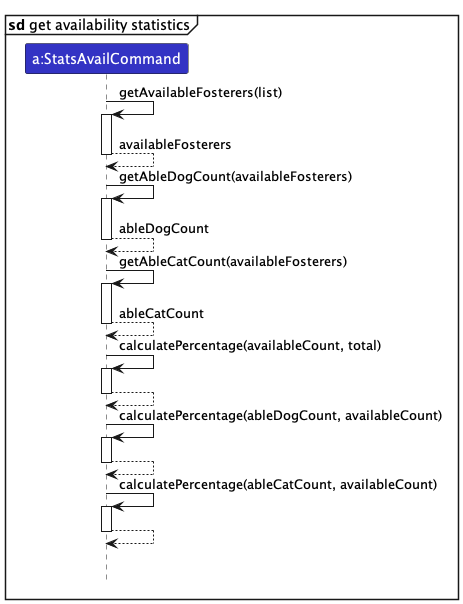

The diagram above was rendered by PlantUML. Its source (embedded in the PNG):
@startuml
!include style.puml

skinparam ArrowFontStyle plain

mainframe **sd** get availability statistics

participant "a:StatsAvailCommand" as StatsAvailCommand LOGIC_COLOR

StatsAvailCommand -> StatsAvailCommand : getAvailableFosterers(list)
activate StatsAvailCommand
StatsAvailCommand --> StatsAvailCommand : availableFosterers
deactivate StatsAvailCommand

StatsAvailCommand -> StatsAvailCommand : getAbleDogCount(availableFosterers)
activate StatsAvailCommand
StatsAvailCommand --> StatsAvailCommand : ableDogCount
deactivate StatsAvailCommand

StatsAvailCommand -> StatsAvailCommand : getAbleCatCount(availableFosterers)
activate StatsAvailCommand
StatsAvailCommand --> StatsAvailCommand : ableCatCount
deactivate StatsAvailCommand

StatsAvailCommand -> StatsAvailCommand : calculatePercentage(availableCount, total)
activate StatsAvailCommand
StatsAvailCommand --> StatsAvailCommand
deactivate StatsAvailCommand

StatsAvailCommand -> StatsAvailCommand : calculatePercentage(ableDogCount, availableCount)
activate StatsAvailCommand
StatsAvailCommand --> StatsAvailCommand
deactivate StatsAvailCommand

StatsAvailCommand -> StatsAvailCommand : calculatePercentage(ableCatCount, availableCount)
activate StatsAvailCommand
StatsAvailCommand --> StatsAvailCommand
deactivate StatsAvailCommand
|||

@enduml